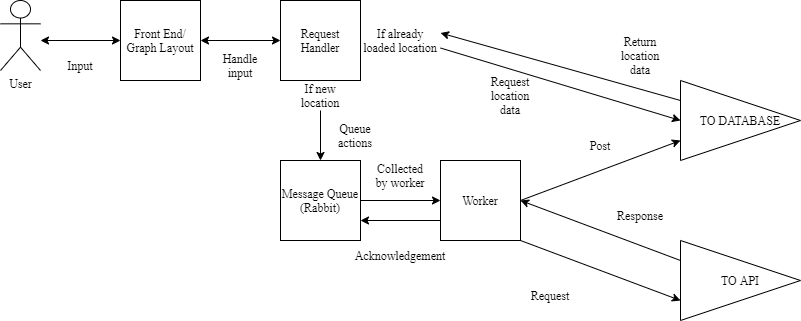

The diagram above was exported from draw.io. Its source (the exported page's mxGraphModel, read from the mxfile embedded in the PNG):
<mxGraphModel dx="868" dy="425" grid="1" gridSize="10" guides="1" tooltips="1" connect="1" arrows="1" fold="1" page="1" pageScale="1" pageWidth="850" pageHeight="1100" math="0" shadow="0">
  <root>
    <mxCell id="0" />
    <mxCell id="1" parent="0" />
    <mxCell id="mkDdOHtDhNY7kw7ulfjb-2" value="User" style="shape=umlActor;verticalLabelPosition=bottom;verticalAlign=top;html=1;outlineConnect=0;fontFamily=Times New Roman;" vertex="1" parent="1">
      <mxGeometry x="40" y="40" width="40" height="70" as="geometry" />
    </mxCell>
    <mxCell id="mkDdOHtDhNY7kw7ulfjb-3" value="" style="endArrow=classic;startArrow=classic;html=1;rounded=0;fontFamily=Times New Roman;" edge="1" parent="1" target="mkDdOHtDhNY7kw7ulfjb-4">
      <mxGeometry width="50" height="50" relative="1" as="geometry">
        <mxPoint x="80" y="80" as="sourcePoint" />
        <mxPoint x="240" y="80" as="targetPoint" />
        <Array as="points" />
      </mxGeometry>
    </mxCell>
    <mxCell id="mkDdOHtDhNY7kw7ulfjb-4" value="Front End/ Graph Layout" style="whiteSpace=wrap;html=1;aspect=fixed;fontFamily=Times New Roman;" vertex="1" parent="1">
      <mxGeometry x="160" y="40" width="80" height="80" as="geometry" />
    </mxCell>
    <mxCell id="mkDdOHtDhNY7kw7ulfjb-5" value="Request Handler" style="whiteSpace=wrap;html=1;aspect=fixed;fontFamily=Times New Roman;" vertex="1" parent="1">
      <mxGeometry x="320" y="40" width="80" height="80" as="geometry" />
    </mxCell>
    <mxCell id="mkDdOHtDhNY7kw7ulfjb-6" value="" style="endArrow=classic;startArrow=classic;html=1;rounded=0;fontFamily=Times New Roman;entryX=0;entryY=0.5;entryDx=0;entryDy=0;" edge="1" parent="1" source="mkDdOHtDhNY7kw7ulfjb-4" target="mkDdOHtDhNY7kw7ulfjb-5">
      <mxGeometry width="50" height="50" relative="1" as="geometry">
        <mxPoint x="400" y="150" as="sourcePoint" />
        <mxPoint x="450" y="100" as="targetPoint" />
      </mxGeometry>
    </mxCell>
    <mxCell id="mkDdOHtDhNY7kw7ulfjb-9" value="Worker" style="whiteSpace=wrap;html=1;aspect=fixed;fontFamily=Times New Roman;" vertex="1" parent="1">
      <mxGeometry x="480" y="200" width="80" height="80" as="geometry" />
    </mxCell>
    <mxCell id="mkDdOHtDhNY7kw7ulfjb-11" value="Message Queue (Rabbit)" style="whiteSpace=wrap;html=1;aspect=fixed;fontFamily=Times New Roman;" vertex="1" parent="1">
      <mxGeometry x="320" y="200" width="80" height="80" as="geometry" />
    </mxCell>
    <mxCell id="mkDdOHtDhNY7kw7ulfjb-13" value="" style="endArrow=classic;html=1;rounded=0;fontFamily=Times New Roman;exitX=0.5;exitY=1;exitDx=0;exitDy=0;entryX=0.5;entryY=0;entryDx=0;entryDy=0;startArrow=none;" edge="1" parent="1" source="mkDdOHtDhNY7kw7ulfjb-27" target="mkDdOHtDhNY7kw7ulfjb-11">
      <mxGeometry width="50" height="50" relative="1" as="geometry">
        <mxPoint x="400" y="140" as="sourcePoint" />
        <mxPoint x="450" y="90" as="targetPoint" />
      </mxGeometry>
    </mxCell>
    <mxCell id="mkDdOHtDhNY7kw7ulfjb-14" value="" style="endArrow=classic;html=1;rounded=0;fontFamily=Times New Roman;exitX=1;exitY=0.5;exitDx=0;exitDy=0;entryX=0;entryY=0.5;entryDx=0;entryDy=0;" edge="1" parent="1" source="mkDdOHtDhNY7kw7ulfjb-11" target="mkDdOHtDhNY7kw7ulfjb-9">
      <mxGeometry width="50" height="50" relative="1" as="geometry">
        <mxPoint x="400" y="140" as="sourcePoint" />
        <mxPoint x="450" y="90" as="targetPoint" />
      </mxGeometry>
    </mxCell>
    <mxCell id="mkDdOHtDhNY7kw7ulfjb-15" value="" style="endArrow=classic;html=1;rounded=0;fontFamily=Times New Roman;exitX=1;exitY=1;exitDx=0;exitDy=0;entryX=0;entryY=0.75;entryDx=0;entryDy=0;" edge="1" parent="1" source="mkDdOHtDhNY7kw7ulfjb-9" target="mkDdOHtDhNY7kw7ulfjb-17">
      <mxGeometry width="50" height="50" relative="1" as="geometry">
        <mxPoint x="400" y="140" as="sourcePoint" />
        <mxPoint x="720" y="260" as="targetPoint" />
      </mxGeometry>
    </mxCell>
    <mxCell id="mkDdOHtDhNY7kw7ulfjb-16" value="" style="endArrow=classic;html=1;rounded=0;fontFamily=Times New Roman;entryX=1;entryY=0.5;entryDx=0;entryDy=0;exitX=0;exitY=0.25;exitDx=0;exitDy=0;" edge="1" parent="1" source="mkDdOHtDhNY7kw7ulfjb-17" target="mkDdOHtDhNY7kw7ulfjb-9">
      <mxGeometry width="50" height="50" relative="1" as="geometry">
        <mxPoint x="720" y="220" as="sourcePoint" />
        <mxPoint x="450" y="90" as="targetPoint" />
      </mxGeometry>
    </mxCell>
    <mxCell id="mkDdOHtDhNY7kw7ulfjb-17" value="TO API" style="triangle;whiteSpace=wrap;html=1;fontFamily=Times New Roman;" vertex="1" parent="1">
      <mxGeometry x="720" y="280" width="120" height="80" as="geometry" />
    </mxCell>
    <mxCell id="mkDdOHtDhNY7kw7ulfjb-18" value="TO DATABASE" style="triangle;whiteSpace=wrap;html=1;fontFamily=Times New Roman;" vertex="1" parent="1">
      <mxGeometry x="720" y="120" width="120" height="80" as="geometry" />
    </mxCell>
    <mxCell id="mkDdOHtDhNY7kw7ulfjb-19" value="" style="endArrow=classic;html=1;rounded=0;fontFamily=Times New Roman;exitX=1;exitY=0.5;exitDx=0;exitDy=0;entryX=0;entryY=0.75;entryDx=0;entryDy=0;" edge="1" parent="1" source="mkDdOHtDhNY7kw7ulfjb-9" target="mkDdOHtDhNY7kw7ulfjb-18">
      <mxGeometry width="50" height="50" relative="1" as="geometry">
        <mxPoint x="570" y="140" as="sourcePoint" />
        <mxPoint x="620" y="90" as="targetPoint" />
      </mxGeometry>
    </mxCell>
    <mxCell id="mkDdOHtDhNY7kw7ulfjb-21" value="Request" style="text;html=1;strokeColor=none;fillColor=none;align=center;verticalAlign=middle;whiteSpace=wrap;rounded=0;fontFamily=Times New Roman;" vertex="1" parent="1">
      <mxGeometry x="560" y="320" width="60" height="30" as="geometry" />
    </mxCell>
    <mxCell id="mkDdOHtDhNY7kw7ulfjb-22" value="Response" style="text;html=1;strokeColor=none;fillColor=none;align=center;verticalAlign=middle;whiteSpace=wrap;rounded=0;fontFamily=Times New Roman;" vertex="1" parent="1">
      <mxGeometry x="650" y="240" width="60" height="30" as="geometry" />
    </mxCell>
    <mxCell id="mkDdOHtDhNY7kw7ulfjb-23" value="Post" style="text;html=1;strokeColor=none;fillColor=none;align=center;verticalAlign=middle;whiteSpace=wrap;rounded=0;fontFamily=Times New Roman;" vertex="1" parent="1">
      <mxGeometry x="610" y="170" width="60" height="30" as="geometry" />
    </mxCell>
    <mxCell id="mkDdOHtDhNY7kw7ulfjb-24" value="Queue actions" style="text;html=1;strokeColor=none;fillColor=none;align=center;verticalAlign=middle;whiteSpace=wrap;rounded=0;fontFamily=Times New Roman;" vertex="1" parent="1">
      <mxGeometry x="365" y="160" width="60" height="30" as="geometry" />
    </mxCell>
    <mxCell id="mkDdOHtDhNY7kw7ulfjb-25" value="Collected by worker" style="text;html=1;strokeColor=none;fillColor=none;align=center;verticalAlign=middle;whiteSpace=wrap;rounded=0;fontFamily=Times New Roman;" vertex="1" parent="1">
      <mxGeometry x="410" y="200" width="60" height="30" as="geometry" />
    </mxCell>
    <mxCell id="mkDdOHtDhNY7kw7ulfjb-26" value="Handle input" style="text;html=1;strokeColor=none;fillColor=none;align=center;verticalAlign=middle;whiteSpace=wrap;rounded=0;fontFamily=Times New Roman;" vertex="1" parent="1">
      <mxGeometry x="250" y="90" width="60" height="30" as="geometry" />
    </mxCell>
    <mxCell id="mkDdOHtDhNY7kw7ulfjb-27" value="If new location" style="text;html=1;strokeColor=none;fillColor=none;align=center;verticalAlign=middle;whiteSpace=wrap;rounded=0;fontFamily=Times New Roman;" vertex="1" parent="1">
      <mxGeometry x="330" y="120" width="60" height="30" as="geometry" />
    </mxCell>
    <mxCell id="mkDdOHtDhNY7kw7ulfjb-28" value="" style="endArrow=none;html=1;rounded=0;fontFamily=Times New Roman;exitX=0.5;exitY=1;exitDx=0;exitDy=0;entryX=0.5;entryY=0;entryDx=0;entryDy=0;" edge="1" parent="1" source="mkDdOHtDhNY7kw7ulfjb-5" target="mkDdOHtDhNY7kw7ulfjb-27">
      <mxGeometry width="50" height="50" relative="1" as="geometry">
        <mxPoint x="360" y="120" as="sourcePoint" />
        <mxPoint x="360" y="200" as="targetPoint" />
      </mxGeometry>
    </mxCell>
    <mxCell id="mkDdOHtDhNY7kw7ulfjb-29" value="If already loaded location" style="text;html=1;strokeColor=none;fillColor=none;align=center;verticalAlign=middle;whiteSpace=wrap;rounded=0;fontFamily=Times New Roman;" vertex="1" parent="1">
      <mxGeometry x="400" y="65" width="80" height="30" as="geometry" />
    </mxCell>
    <mxCell id="mkDdOHtDhNY7kw7ulfjb-30" value="" style="endArrow=classic;html=1;rounded=0;fontFamily=Times New Roman;exitX=1;exitY=0.75;exitDx=0;exitDy=0;entryX=0;entryY=0.5;entryDx=0;entryDy=0;" edge="1" parent="1" source="mkDdOHtDhNY7kw7ulfjb-29" target="mkDdOHtDhNY7kw7ulfjb-18">
      <mxGeometry width="50" height="50" relative="1" as="geometry">
        <mxPoint x="370" y="150" as="sourcePoint" />
        <mxPoint x="420" y="100" as="targetPoint" />
      </mxGeometry>
    </mxCell>
    <mxCell id="mkDdOHtDhNY7kw7ulfjb-31" value="" style="endArrow=classic;html=1;rounded=0;fontFamily=Times New Roman;entryX=1;entryY=0.25;entryDx=0;entryDy=0;exitX=0;exitY=0.25;exitDx=0;exitDy=0;" edge="1" parent="1" source="mkDdOHtDhNY7kw7ulfjb-18" target="mkDdOHtDhNY7kw7ulfjb-29">
      <mxGeometry width="50" height="50" relative="1" as="geometry">
        <mxPoint x="370" y="150" as="sourcePoint" />
        <mxPoint x="420" y="100" as="targetPoint" />
      </mxGeometry>
    </mxCell>
    <mxCell id="mkDdOHtDhNY7kw7ulfjb-32" value="Request location data" style="text;html=1;strokeColor=none;fillColor=none;align=center;verticalAlign=middle;whiteSpace=wrap;rounded=0;fontFamily=Times New Roman;" vertex="1" parent="1">
      <mxGeometry x="520" y="120" width="60" height="30" as="geometry" />
    </mxCell>
    <mxCell id="mkDdOHtDhNY7kw7ulfjb-33" value="Return location data" style="text;html=1;strokeColor=none;fillColor=none;align=center;verticalAlign=middle;whiteSpace=wrap;rounded=0;fontFamily=Times New Roman;" vertex="1" parent="1">
      <mxGeometry x="650" y="80" width="60" height="30" as="geometry" />
    </mxCell>
    <mxCell id="mkDdOHtDhNY7kw7ulfjb-34" value="Input" style="text;html=1;strokeColor=none;fillColor=none;align=center;verticalAlign=middle;whiteSpace=wrap;rounded=0;fontFamily=Times New Roman;" vertex="1" parent="1">
      <mxGeometry x="90" y="90" width="60" height="30" as="geometry" />
    </mxCell>
    <mxCell id="mkDdOHtDhNY7kw7ulfjb-35" value="" style="endArrow=classic;html=1;rounded=0;fontFamily=Times New Roman;exitX=0;exitY=0.75;exitDx=0;exitDy=0;entryX=1;entryY=0.75;entryDx=0;entryDy=0;" edge="1" parent="1" source="mkDdOHtDhNY7kw7ulfjb-9" target="mkDdOHtDhNY7kw7ulfjb-11">
      <mxGeometry width="50" height="50" relative="1" as="geometry">
        <mxPoint x="370" y="280" as="sourcePoint" />
        <mxPoint x="400" y="260" as="targetPoint" />
      </mxGeometry>
    </mxCell>
    <mxCell id="mkDdOHtDhNY7kw7ulfjb-36" value="Acknowledgement" style="text;html=1;strokeColor=none;fillColor=none;align=center;verticalAlign=middle;whiteSpace=wrap;rounded=0;fontFamily=Times New Roman;" vertex="1" parent="1">
      <mxGeometry x="410" y="280" width="60" height="30" as="geometry" />
    </mxCell>
  </root>
</mxGraphModel>